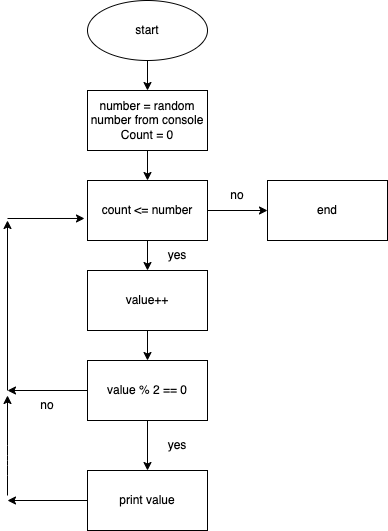

The diagram above was exported from draw.io. Its source (the exported page's mxGraphModel, read from the mxfile embedded in the PNG):
<mxGraphModel dx="1390" dy="564" grid="1" gridSize="10" guides="1" tooltips="1" connect="1" arrows="1" fold="1" page="1" pageScale="1" pageWidth="827" pageHeight="1169" math="0" shadow="0">
  <root>
    <mxCell id="0" />
    <mxCell id="1" parent="0" />
    <mxCell id="4" style="edgeStyle=none;html=1;" edge="1" parent="1" source="2" target="3">
      <mxGeometry relative="1" as="geometry" />
    </mxCell>
    <mxCell id="2" value="start" style="ellipse;whiteSpace=wrap;html=1;" vertex="1" parent="1">
      <mxGeometry x="330" y="30" width="120" height="60" as="geometry" />
    </mxCell>
    <mxCell id="7" value="" style="edgeStyle=none;html=1;" edge="1" parent="1" source="3" target="6">
      <mxGeometry relative="1" as="geometry" />
    </mxCell>
    <mxCell id="3" value="number = random number from console&lt;br&gt;Count = 0" style="rounded=0;whiteSpace=wrap;html=1;" vertex="1" parent="1">
      <mxGeometry x="330" y="120" width="120" height="60" as="geometry" />
    </mxCell>
    <mxCell id="11" value="" style="edgeStyle=none;html=1;" edge="1" parent="1" source="6" target="10">
      <mxGeometry relative="1" as="geometry" />
    </mxCell>
    <mxCell id="29" style="edgeStyle=none;html=1;entryX=0;entryY=0.5;entryDx=0;entryDy=0;" edge="1" parent="1" source="6" target="27">
      <mxGeometry relative="1" as="geometry" />
    </mxCell>
    <mxCell id="6" value="count &amp;lt;= number" style="whiteSpace=wrap;html=1;rounded=0;" vertex="1" parent="1">
      <mxGeometry x="330" y="210" width="120" height="60" as="geometry" />
    </mxCell>
    <mxCell id="15" value="" style="edgeStyle=none;html=1;" edge="1" parent="1" source="10" target="14">
      <mxGeometry relative="1" as="geometry" />
    </mxCell>
    <mxCell id="10" value="value++" style="whiteSpace=wrap;html=1;rounded=0;" vertex="1" parent="1">
      <mxGeometry x="330" y="300" width="120" height="60" as="geometry" />
    </mxCell>
    <mxCell id="12" value="yes" style="text;html=1;strokeColor=none;fillColor=none;align=center;verticalAlign=middle;whiteSpace=wrap;rounded=0;" vertex="1" parent="1">
      <mxGeometry x="390" y="270" width="60" height="30" as="geometry" />
    </mxCell>
    <mxCell id="17" value="" style="edgeStyle=none;html=1;" edge="1" parent="1" source="14" target="16">
      <mxGeometry relative="1" as="geometry" />
    </mxCell>
    <mxCell id="21" value="" style="edgeStyle=none;html=1;" edge="1" parent="1" source="14">
      <mxGeometry relative="1" as="geometry">
        <mxPoint x="250" y="420" as="targetPoint" />
      </mxGeometry>
    </mxCell>
    <mxCell id="14" value="value % 2 == 0" style="whiteSpace=wrap;html=1;rounded=0;" vertex="1" parent="1">
      <mxGeometry x="330" y="390" width="120" height="60" as="geometry" />
    </mxCell>
    <mxCell id="16" value="print value" style="whiteSpace=wrap;html=1;rounded=0;" vertex="1" parent="1">
      <mxGeometry x="330" y="500" width="120" height="60" as="geometry" />
    </mxCell>
    <mxCell id="18" value="yes" style="text;html=1;strokeColor=none;fillColor=none;align=center;verticalAlign=middle;whiteSpace=wrap;rounded=0;" vertex="1" parent="1">
      <mxGeometry x="390" y="460" width="60" height="30" as="geometry" />
    </mxCell>
    <mxCell id="22" value="" style="endArrow=classic;html=1;" edge="1" parent="1">
      <mxGeometry width="50" height="50" relative="1" as="geometry">
        <mxPoint x="250" y="420" as="sourcePoint" />
        <mxPoint x="250" y="250" as="targetPoint" />
      </mxGeometry>
    </mxCell>
    <mxCell id="23" value="" style="endArrow=classic;html=1;entryX=-0.025;entryY=0.633;entryDx=0;entryDy=0;entryPerimeter=0;" edge="1" parent="1" target="6">
      <mxGeometry width="50" height="50" relative="1" as="geometry">
        <mxPoint x="250" y="248" as="sourcePoint" />
        <mxPoint x="300" y="200" as="targetPoint" />
      </mxGeometry>
    </mxCell>
    <mxCell id="24" value="no" style="text;html=1;strokeColor=none;fillColor=none;align=center;verticalAlign=middle;whiteSpace=wrap;rounded=0;" vertex="1" parent="1">
      <mxGeometry x="260" y="420" width="60" height="30" as="geometry" />
    </mxCell>
    <mxCell id="25" value="" style="endArrow=classic;html=1;" edge="1" parent="1">
      <mxGeometry width="50" height="50" relative="1" as="geometry">
        <mxPoint x="330" y="530" as="sourcePoint" />
        <mxPoint x="250" y="530" as="targetPoint" />
      </mxGeometry>
    </mxCell>
    <mxCell id="26" value="" style="endArrow=classic;html=1;" edge="1" parent="1">
      <mxGeometry width="50" height="50" relative="1" as="geometry">
        <mxPoint x="250" y="525" as="sourcePoint" />
        <mxPoint x="250" y="425" as="targetPoint" />
        <Array as="points">
          <mxPoint x="250" y="495" />
          <mxPoint x="250" y="485" />
        </Array>
      </mxGeometry>
    </mxCell>
    <mxCell id="27" value="end" style="whiteSpace=wrap;html=1;rounded=0;" vertex="1" parent="1">
      <mxGeometry x="510" y="210" width="120" height="60" as="geometry" />
    </mxCell>
    <mxCell id="30" value="no" style="text;html=1;strokeColor=none;fillColor=none;align=center;verticalAlign=middle;whiteSpace=wrap;rounded=0;" vertex="1" parent="1">
      <mxGeometry x="450" y="210" width="60" height="30" as="geometry" />
    </mxCell>
  </root>
</mxGraphModel>